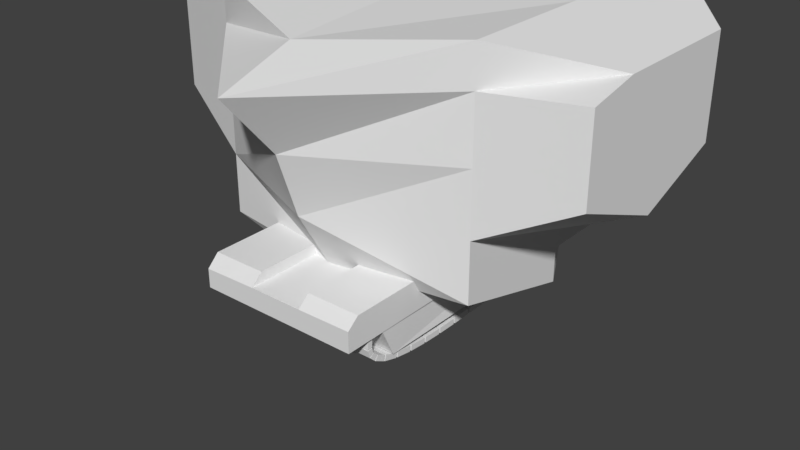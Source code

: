 # Source: raiden_leg.blend  (saved by Blender 2.79.0; exported with 4.5.12 LTS)
import bpy
from mathutils import Matrix  # noqa: F401  (used for matrix-valued properties, if any)

bpy.ops.wm.read_factory_settings(use_empty=True)
scene = bpy.context.scene
scene.name = 'Scene'

# ---- collections
col_collection_1 = bpy.data.collections.new('Collection 1'); scene.collection.children.link(col_collection_1)

# ---- materials (node trees are filled in below, after node groups)
mat_material = bpy.data.materials.new('Material')
mat_material.alpha_threshold = 0.0
mat_material.use_transparent_shadow = False
mat_material.roughness = 0.5
mat_material.line_color = (0.0, 0.0, 0.0, 1.0)
mat_material_001 = bpy.data.materials.new('Material.001')
mat_material_001.alpha_threshold = 0.0
mat_material_001.use_transparent_shadow = False
mat_material_001.roughness = 0.5
mat_material_001.line_color = (0.0, 0.0, 0.0, 1.0)
mat_material_002 = bpy.data.materials.new('Material.002')
mat_material_002.alpha_threshold = 0.0
mat_material_002.use_transparent_shadow = False
mat_material_002.diffuse_color = (0.07917, 0.3549, 0.8, 1.0)
mat_material_002.roughness = 0.5
mat_material_003 = bpy.data.materials.new('Material.003')
mat_material_003.alpha_threshold = 0.0
mat_material_003.use_transparent_shadow = False
mat_material_003.roughness = 0.5

# ---- node groups
ng_auto_smooth = bpy.data.node_groups.new('Auto Smooth', 'GeometryNodeTree')
_s = ng_auto_smooth.interface.new_socket(name='Geometry', in_out='OUTPUT', socket_type='NodeSocketGeometry')
_s = ng_auto_smooth.interface.new_socket(name='Geometry', in_out='INPUT', socket_type='NodeSocketGeometry')
_s = ng_auto_smooth.interface.new_socket(name='Angle', in_out='INPUT', socket_type='NodeSocketFloat')
_s.subtype = 'ANGLE'
_s.min_value = 0.0
_s.max_value = 3.142
ng_auto_smooth.is_modifier = True
_N = ng_auto_smooth.nodes; _L = ng_auto_smooth.links
n0 = _N.new('NodeGroupOutput'); n0.name = 'Group Output'; n0.location = (480, -100)
n1 = _N.new('NodeGroupInput'); n1.name = 'Group Input'; n1.location = (-420, -300)
n2 = _N.new('NodeGroupInput'); n2.name = 'Group Input.001'; n2.location = (-60, -100)
n3 = _N.new('GeometryNodeSetShadeSmooth'); n3.name = 'Set Shade Smooth'; n3.location = (120, -100)
n3.domain = 'EDGE'
n4 = _N.new('GeometryNodeSetShadeSmooth'); n4.name = 'Set Shade Smooth.001'; n4.location = (300, -100)
n5 = _N.new('GeometryNodeInputMeshEdgeAngle'); n5.name = 'Edge Angle'; n5.location = (-420, -220)
n6 = _N.new('GeometryNodeInputEdgeSmooth'); n6.name = 'Is Edge Smooth'; n6.location = (-60, -160)
n7 = _N.new('GeometryNodeInputShadeSmooth'); n7.name = 'Is Face Smooth'; n7.location = (-240, -340)
n8 = _N.new('FunctionNodeBooleanMath'); n8.name = 'Boolean Math'; n8.location = (-60, -220)
n9 = _N.new('FunctionNodeCompare'); n9.name = 'Compare'; n9.location = (-240, -180)
n9.operation = 'LESS_EQUAL'
_L.new(n5.outputs[0], n9.inputs[0])
_L.new(n4.outputs[0], n0.inputs[0])
_L.new(n1.outputs[1], n9.inputs[1])
_L.new(n9.outputs[0], n8.inputs[0])
_L.new(n7.outputs[0], n8.inputs[1])
_L.new(n2.outputs[0], n3.inputs[0])
_L.new(n6.outputs[0], n3.inputs[1])
_L.new(n3.outputs[0], n4.inputs[0])
_L.new(n8.outputs[0], n3.inputs[2])
n0.is_active_output = True

# ---- material node trees

# ---- world
world_world = bpy.data.worlds.new('World'); scene.world = world_world
world_world.color = (0.05088, 0.05088, 0.05088)
world_world.use_sun_shadow = False
world_world.sun_shadow_jitter_overblur = 0.0
world_world.cycles.sampling_method = 'MANUAL'

# ---- meshes
me_cube = bpy.data.meshes.new('Cube')
me_cube.from_pydata([(1.931, 3.992, -1.082), (1.931, -4.406, -1.082), (-1.918, -4.406, -1.082), (-1.918, 3.992, -1.082), (2.072, 4.731, 1.082), (2.072, -5.17, 1.082), (-2.059, -5.17, 1.082), (-2.059, 4.731, 1.082), (2.072, 4.731, 0.0), (2.072, -5.526, 0.0), (-2.059, -5.526, 0.0), (-2.059, 4.731, 0.0), (1.931, 2.465, -1.082), (1.931, -0.5926, -1.082), (-1.918, -0.5926, -1.082), (-1.918, 2.465, -1.082), (2.072, 2.769, 1.082), (2.072, -0.6505, 1.082), (-2.059, -0.6505, 1.082), (-2.059, 2.769, 1.082), (-2.059, -0.6505, 0.0), (-2.059, 2.769, 0.0), (2.072, 2.769, 0.0), (2.072, -0.6505, 0.0), (-0.9478, 3.992, -1.082), (-0.9478, -4.406, -1.082), (-0.9913, 4.731, 1.082), (-0.9913, -5.17, 1.082), (-0.9913, 4.731, 0.0), (-0.9913, -5.526, 0.0), (-0.9913, 2.769, 1.082), (-0.9913, -0.6505, 1.082), (-0.9478, 2.465, -1.082), (-0.9478, -0.5926, -1.082), (0.9752, 2.769, 1.082), (0.9752, -0.6505, 1.082), (0.9321, 3.992, -1.082), (0.9321, -4.406, -1.082), (0.9752, 4.731, 1.082), (0.9752, -5.17, 1.082), (0.9752, 4.731, 0.0), (0.9752, -5.526, 0.0), (0.9321, 2.465, -1.082), (0.9321, -0.5926, -1.082), (0.9752, -5.526, 0.713), (-0.9913, -5.526, 0.7105), (0.9752, -0.6568, 0.713), (-0.9913, -0.6568, 0.7105), (2.917, 4.731, 2.384e-07), (2.917, 4.731, 1.082), (2.917, -5.526, 2.384e-07), (2.917, -5.17, 1.082), (2.917, -0.6505, 1.082), (2.917, -0.6505, 2.384e-07), (2.917, 2.769, 1.082), (2.917, 2.769, 2.384e-07), (-2.939, -5.526, -4.768e-07), (-2.939, -5.17, 1.082), (-2.939, 4.731, -4.768e-07), (-2.939, 4.731, 1.082), (-2.939, 2.769, 1.082), (-2.939, 2.769, -4.768e-07), (-2.939, -0.6505, 1.082), (-2.939, -0.6505, -4.768e-07), (2.917, -5.526, 0.7396), (2.072, -5.526, 0.728), (-2.059, -5.526, 0.6874), (-2.939, -5.526, 0.6683)], [], [(33, 25, 2, 14), (31, 18, 6, 27), (9, 23, 53, 50), (29, 45, 66, 10), (11, 21, 61, 58), (28, 24, 3, 11), (26, 28, 11, 7), (15, 21, 11, 3), (25, 29, 10, 2), (13, 23, 9, 1), (0, 8, 22, 12), (12, 22, 23, 13), (2, 10, 20, 14), (14, 20, 21, 15), (10, 66, 67, 56), (20, 10, 56, 63), (17, 5, 51, 52), (22, 8, 48, 55), (26, 7, 19, 30), (30, 19, 18, 31), (24, 32, 15, 3), (32, 33, 14, 15), (42, 43, 33, 32), (36, 42, 32, 24), (34, 30, 31, 35), (38, 26, 30, 34), (37, 41, 29, 25), (38, 40, 28, 26), (40, 36, 24, 28), (41, 44, 45, 29), (43, 37, 25, 33), (13, 1, 37, 43), (17, 35, 39, 5), (9, 65, 44, 41), (8, 0, 36, 40), (4, 8, 40, 38), (1, 9, 41, 37), (4, 38, 34, 16), (16, 34, 35, 17), (0, 12, 42, 36), (12, 13, 43, 42), (45, 44, 46, 47), (35, 31, 47, 46), (27, 45, 47, 31), (35, 46, 44, 39), (53, 52, 51, 64, 50), (48, 49, 54, 55), (55, 54, 52, 53), (5, 65, 64, 51), (4, 16, 54, 49), (8, 4, 49, 48), (23, 22, 55, 53), (16, 17, 52, 54), (61, 60, 59, 58), (56, 67, 57, 62, 63), (63, 62, 60, 61), (6, 18, 62, 57), (19, 7, 59, 60), (21, 20, 63, 61), (7, 11, 58, 59), (18, 19, 60, 62), (44, 65, 5, 39), (64, 65, 9, 50), (66, 45, 27, 6), (67, 66, 6, 57)])
me_cube.materials.append(mat_material)
me_cube.use_remesh_preserve_volume = False
me_cube.use_remesh_preserve_attributes = False
me_cube.use_mirror_vertex_groups = False
me_cube.update()
me_cube_003 = bpy.data.meshes.new('Cube.003')
me_cube_003.from_pydata([(-0.5038, -3.844, -0.5164), (-0.5038, -4.259, 0.5048), (-0.5038, 3.355, -0.5164), (-0.323, 3.902, 0.5977), (1.0, -3.844, -0.5164), (1.0, -4.259, 0.5048), (1.0, 3.355, -0.5164), (1.181, 3.902, 0.5977)], [], [(0, 1, 3, 2), (2, 3, 7, 6), (6, 7, 5, 4), (4, 5, 1, 0), (2, 6, 4, 0), (7, 3, 1, 5)])
me_cube_003.use_remesh_preserve_volume = False
me_cube_003.use_remesh_preserve_attributes = False
me_cube_003.use_mirror_vertex_groups = False
me_cube_003.update()
me_cube_002 = bpy.data.meshes.new('Cube.002')
me_cube_002.from_pydata([(-1.0, -1.0, -1.0), (-1.0, -1.0, 1.0), (-1.0, 1.0, -1.0), (-1.0, 1.0, 1.0), (1.0, -1.0, -1.0), (1.0, -1.0, 1.0), (1.0, 1.0, -1.0), (1.0, 1.0, 1.0)], [], [(0, 1, 3, 2), (2, 3, 7, 6), (6, 7, 5, 4), (4, 5, 1, 0), (2, 6, 4, 0), (7, 3, 1, 5)])
me_cube_002.use_remesh_preserve_volume = False
me_cube_002.use_remesh_preserve_attributes = False
me_cube_002.use_mirror_vertex_groups = False
me_cube_002.update()
me_cube_001 = bpy.data.meshes.new('Cube.001')
me_cube_001.from_pydata([(1.077, 1.612, -0.5632), (1.077, -0.4715, -0.5632), (-1.077, -0.4715, -0.5632), (-1.077, 1.612, -0.5632), (1.638, 2.154, 0.5824), (1.638, -1.014, 0.5824), (-1.638, -1.014, 0.5824), (-1.638, 2.154, 0.5824), (1.638, 0.5702, -0.5632), (3.221e-07, 2.154, -0.5632), (1.638, 2.154, -0.1383), (2.917e-08, -1.014, -0.5632), (1.638, -1.014, -0.1383), (-1.638, 0.5702, -0.5632), (-1.638, -1.014, -0.1383), (-1.638, 2.154, -0.1383), (1.638, 0.5702, 0.5824), (4.197e-07, 2.154, 0.5824), (-8.496e-07, -1.687, 0.5824), (-1.638, 0.5702, 0.5824), (4.197e-07, 2.154, -0.1383), (-1.638, 0.5702, -0.1383), (-4.591e-07, -1.263, -0.1383), (1.638, 0.5702, -0.1383), (1.268e-07, 0.5702, -0.5632), (1.638, -1.014, 2.102), (4.197e-07, 2.74, 2.102), (-1.638, 2.74, 2.102), (-8.496e-07, -2.608, 2.102), (-1.638, -1.014, 2.102), (1.638, 2.74, 2.102), (-2.672, 0.5702, 0.5824), (-2.672, 1.737, 0.9919), (-2.672, -0.6743, 1.076), (-2.672, 1.737, 2.102), (-2.672, 0.5702, 2.102), (-2.672, -0.6743, 2.102), (2.672, 0.5702, 0.5824), (2.672, -0.6743, 1.076), (2.672, 1.737, 0.9919), (2.672, -0.6743, 2.102), (2.672, 0.5702, 2.102), (2.672, 1.737, 2.102), (-1.638, 0.5702, 2.58), (-2.672, 0.5702, 2.231), (1.638, 0.5702, 2.58), (1.638, -1.014, 2.58), (4.197e-07, 2.787, 2.58), (-1.638, 2.787, 2.58), (-8.496e-07, -1.687, 2.416), (-1.638, -1.014, 2.58), (1.638, 2.787, 2.58), (-2.149e-07, 0.5702, 2.58), (2.672, -0.02763, 2.231), (-2.672, 1.737, 2.231), (-2.672, -0.02762, 2.231), (2.672, 0.5702, 2.231), (2.672, 1.737, 2.231), (-1.638, 2.293, 1.342), (-8.496e-07, -1.949, 1.342), (1.638, -1.014, 1.342), (1.638, 2.293, 1.342), (4.197e-07, 2.293, 1.342), (-1.638, -1.014, 1.342), (-2.672, 1.737, 1.342), (-2.672, 0.5702, 1.342), (-2.672, -0.6743, 1.342), (2.672, -0.6743, 1.342), (2.672, 1.737, 1.342), (2.672, 0.5702, 1.342)], [], [(24, 11, 2, 13), (62, 58, 27, 26), (23, 16, 5, 12), (22, 18, 6, 14), (21, 19, 7, 15), (20, 9, 3, 15), (17, 20, 15, 7), (4, 10, 20, 17), (10, 0, 9, 20), (13, 21, 15, 3), (2, 14, 21, 13), (14, 6, 19, 21), (11, 22, 14, 2), (1, 12, 22, 11), (12, 5, 18, 22), (8, 23, 12, 1), (0, 10, 23, 8), (10, 4, 16, 23), (16, 4, 39, 37), (7, 19, 31, 32), (59, 60, 25, 28), (9, 24, 13, 3), (0, 8, 24, 9), (8, 1, 11, 24), (26, 27, 48, 47), (35, 36, 55, 44), (42, 30, 51, 57), (40, 41, 56, 53), (34, 35, 44, 54), (61, 62, 26, 30), (63, 59, 28, 29), (25, 40, 53, 46), (64, 65, 35, 34), (65, 66, 36, 35), (58, 7, 32, 64), (36, 29, 50, 55), (19, 6, 33, 31), (63, 29, 36, 66), (69, 68, 42, 41), (67, 69, 41, 40), (61, 30, 42, 68), (60, 5, 38, 67), (28, 25, 46, 49), (5, 16, 37, 38), (52, 43, 50, 49), (45, 52, 49, 46), (51, 47, 52, 45), (47, 48, 43, 52), (50, 43, 44, 55), (45, 46, 53, 56), (43, 48, 54, 44), (51, 45, 56, 57), (41, 42, 57, 56), (30, 26, 47, 51), (29, 28, 49, 50), (27, 34, 54, 48), (25, 60, 67, 40), (4, 61, 68, 39), (38, 37, 69, 67), (37, 39, 68, 69), (6, 63, 66, 33), (27, 58, 64, 34), (31, 33, 66, 65), (32, 31, 65, 64), (6, 18, 59, 63), (4, 17, 62, 61), (18, 5, 60, 59), (17, 7, 58, 62)])
me_cube_001.materials.append(mat_material_001)
me_cube_001.use_remesh_preserve_volume = False
me_cube_001.use_remesh_preserve_attributes = False
me_cube_001.use_mirror_vertex_groups = False
me_cube_001.update()
me_cube_006 = bpy.data.meshes.new('Cube.006')
me_cube_006.from_pydata([(-1.0, -1.383, -1.0), (-2.445, -1.836, 2.615), (-1.0, 0.6167, -1.0), (-2.445, 1.069, 2.615), (1.0, -1.383, -1.0), (2.46, -1.836, 2.615), (1.0, 0.6167, -1.0), (2.46, 1.069, 2.615), (-1.0, -0.3833, -1.0), (-2.445, -1.836, 0.3211), (-2.445, -0.3833, 2.615), (-2.445, 1.069, 0.3211), (0.0, 0.6167, -1.0), (2.623e-09, 1.069, 2.336), (2.46, 1.069, 0.3211), (1.0, -0.3833, -1.0), (2.46, -0.3833, 2.615), (2.46, -1.836, 0.3211), (0.0, -1.383, -1.0), (-8.66e-08, -2.071, 2.336), (2.623e-09, -0.3833, 2.336), (0.0, -0.3833, -1.0), (2.623e-09, -1.48, 0.3211), (2.46, -0.3833, 0.3211), (2.623e-09, 1.069, 0.3211), (-2.445, -0.3833, 0.3211), (-1.0, -0.8833, -1.0), (-2.445, -1.836, 1.328), (-2.445, 0.343, 2.615), (-1.574, 1.069, -0.5), (-0.5, 0.6167, -1.0), (1.576, 1.069, 2.615), (1.574, 1.069, -0.5), (1.0, 0.1167, -1.0), (2.46, -1.11, 2.615), (1.574, -1.595, -0.5), (0.5, -1.383, -1.0), (-1.576, -1.836, 2.615), (-1.0, 0.1167, -1.0), (-1.574, -1.595, -0.5), (-2.445, -1.11, 2.615), (-2.445, 1.356, 1.328), (0.5, 0.6167, -1.0), (-1.576, 1.069, 2.615), (2.46, 1.425, 1.328), (1.0, -0.8833, -1.0), (2.46, 0.343, 2.615), (2.46, -1.836, 1.328), (-0.5, -1.383, -1.0), (1.576, -1.836, 2.615), (2.623e-09, -1.11, 2.336), (2.623e-09, 0.343, 2.336), (1.576, -0.3833, 2.615), (-1.576, -0.3833, 2.615), (0.0, -0.8833, -1.0), (0.0, 0.1167, -1.0), (-0.5, -0.3833, -1.0), (0.5, -0.3833, -1.0), (-1.576, -1.836, 0.3211), (1.576, -1.836, 0.3211), (0.0, -1.595, -0.5), (-8.66e-08, -2.071, 1.328), (2.46, -1.11, 0.3211), (2.46, 0.343, 0.3211), (1.574, -0.3833, -0.5), (1.576, 1.069, 0.3211), (-1.576, 1.069, 0.3211), (0.0, 1.069, -0.5), (-2.445, 0.343, 0.3211), (-2.445, -1.11, 0.3211), (-1.574, -0.3833, -0.5), (3.066, 0.343, 2.615), (3.066, -1.39, 2.615), (-1.574, -1.11, -0.5), (-1.574, 0.343, -0.5), (-0.787, 1.069, -0.5), (0.787, 1.069, -0.5), (1.574, 0.343, -0.5), (1.574, -1.11, -0.5), (1.576, -1.836, 1.328), (0.787, -1.595, -0.5), (-0.787, -1.595, -0.5), (0.5, 0.1167, -1.0), (-0.5, 0.1167, -1.0), (-0.5, -0.8833, -1.0), (-1.576, 0.343, 2.615), (1.576, 0.343, 2.615), (1.576, -1.11, 2.615), (-1.576, -1.11, 2.615), (0.5, -0.8833, -1.0), (-1.576, -1.836, 1.328), (3.066, -1.11, 2.615), (2.364, 1.069, 2.615), (-2.445, 1.284, 0.8247), (-0.7879, 1.069, 2.336), (2.46, 1.354, 0.8247), (2.364, 1.148, 0.3211), (-0.7879, 1.069, 0.3211), (0.7879, 1.069, 2.336), (-2.445, 1.248, 1.832), (-2.364, 1.162, 2.615), (2.46, 1.37, 1.832), (0.7879, 1.069, 0.3211), (-2.364, 1.069, 0.3211), (-2.364, 1.463, 1.328), (2.364, 1.452, 1.328), (2.364, 1.389, 0.8247), (-2.364, 1.353, 1.832), (-2.364, 1.341, 0.8247), (2.364, 1.408, 1.832), (-0.7879, 1.84, 2.336), (2.623e-09, 1.976, 2.336), (-0.7879, 1.84, 0.3211), (2.623e-09, 1.976, 0.3211), (2.623e-09, 2.293, 0.8247), (0.7879, 1.84, 2.336), (1.576, 1.783, 2.336), (-2.364, 1.242, 2.336), (-1.576, 1.783, 2.336), (0.7879, 1.84, 0.3211), (1.576, 1.783, 0.3211), (-2.364, 1.242, 0.3211), (-1.576, 1.783, 0.3211), (2.623e-09, 2.293, 1.832), (2.623e-09, 2.293, 1.328), (-0.7879, 2.293, 1.328), (-2.364, 1.53, 1.328), (-1.576, 1.763, 1.328), (-1.576, 1.84, 0.8247), (-1.576, 1.84, 1.832), (0.7879, 2.293, 1.328), (1.576, 1.955, 1.328), (1.576, 1.84, 0.8247), (1.576, 1.84, 1.832), (2.364, 1.242, 2.336), (2.364, 1.242, 0.3211), (2.364, 1.53, 1.328), (0.7879, 2.229, 1.832), (0.7879, 2.229, 0.8247), (2.364, 1.473, 0.8247), (-2.364, 1.473, 1.832), (-2.364, 1.473, 0.8247), (-0.7879, 2.229, 0.8247), (-0.7879, 2.229, 1.832), (2.364, 1.473, 1.832), (-0.25, -1.383, -1.0), (-0.7879, -0.3833, 2.336), (-0.25, 0.6167, -1.0), (-0.7879, -2.071, 2.336), (-0.25, -0.3833, -1.0), (-0.7879, -1.48, 0.3211), (-0.3935, 1.069, -0.5), (-0.3935, -1.595, -0.5), (-0.25, 0.1167, -1.0), (-0.25, -0.8833, -1.0), (-0.7879, 0.343, 2.336), (-0.7879, -1.11, 2.336), (-0.7879, -2.071, 1.328), (0.25, 0.6167, -1.0), (0.7879, -2.071, 2.336), (0.25, -0.3833, -1.0), (0.7879, -1.48, 0.3211), (0.25, -1.383, -1.0), (0.7879, -0.3833, 2.336), (0.3935, 1.069, -0.5), (0.7879, -2.071, 1.328), (0.3935, -1.595, -0.5), (0.25, 0.1167, -1.0), (0.7879, 0.343, 2.336), (0.7879, -1.11, 2.336), (0.25, -0.8833, -1.0), (2.46, -1.836, 0.4485), (2.623e-09, -1.48, 0.4485), (2.46, -0.3833, 0.4485), (-2.445, -0.3833, 0.4485), (-2.445, -1.836, 0.4485), (-2.445, -1.11, 0.4485), (2.46, 0.343, 0.4485), (1.576, -1.836, 0.4485), (-1.576, -1.836, 0.4485), (2.46, -1.11, 0.4485), (-2.445, 0.343, 0.4485), (-0.7879, -1.48, 0.4485), (0.7879, -1.48, 0.4485), (-2.445, 1.069, 0.4609), (-2.364, 1.233, 0.5024), (2.46, 1.179, 0.4505), (-2.01, -1.715, -0.08945), (2.46, -1.473, 0.3211), (2.46, -0.02016, 0.3211), (-2.445, 0.7061, 0.3211), (-2.445, -0.7464, 0.3211), (-2.01, 1.069, -0.08945), (2.017, 1.069, -0.08945), (2.017, -1.715, -0.08945), (2.46, -0.7464, 0.3211), (2.46, 0.7061, 0.3211), (2.017, -0.3833, -0.08945), (-2.445, -0.02016, 0.3211), (-2.445, -1.473, 0.3211), (-2.01, -0.3833, -0.08945), (-1.574, -0.7464, -0.5), (-1.574, -1.352, -0.5), (-2.01, -1.11, -0.08945), (-1.574, 0.7061, -0.5), (-1.574, -0.02016, -0.5), (-2.01, 0.343, -0.08945), (1.574, -0.02016, -0.5), (1.574, 0.7061, -0.5), (2.017, 0.343, -0.08945), (1.574, -1.352, -0.5), (1.574, -0.7464, -0.5), (2.017, -1.11, -0.08945), (2.017, -0.7464, -0.08945), (2.017, 0.7061, -0.08945), (-2.01, -0.02016, -0.08945), (-2.01, -1.412, -0.08945), (-2.01, -0.7464, -0.08945), (-2.01, 0.7061, -0.08945), (2.017, -0.02016, -0.08945), (2.017, -1.412, -0.08945), (-2.781, -1.715, -0.08945), (-2.818, -1.836, 0.3211), (2.816, -1.473, 0.3211), (2.816, -1.836, 0.3211), (2.816, -0.02016, 0.3211), (2.816, -0.3833, 0.3211), (2.774, -1.715, -0.08945), (2.647, -1.595, -0.5), (2.816, -0.7464, 0.3211), (2.816, -1.11, 0.3211), (2.816, 0.7061, 0.3211), (2.816, 0.343, 0.3211), (2.774, -0.3833, -0.08945), (2.647, -0.3833, -0.5), (-2.781, -0.3833, -0.08945), (-2.652, -0.3833, -0.5), (-2.781, -1.11, -0.08945), (-2.652, -1.11, -0.5), (-2.781, 0.343, -0.08945), (-2.652, 0.343, -0.5), (2.647, -0.02016, -0.5), (2.647, 0.7061, -0.5), (2.647, 0.343, -0.5), (2.774, 0.343, -0.08945), (2.647, -1.352, -0.5), (2.647, -0.7464, -0.5), (2.647, -1.11, -0.5), (2.774, -1.11, -0.08945), (-2.652, -1.595, -0.5), (-2.818, 0.343, 0.3211), (-2.818, 0.7061, 0.3211), (-2.818, -1.11, 0.3211), (-2.818, -0.7464, 0.3211), (-2.818, -0.3833, 0.3211), (-2.818, -0.02016, 0.3211), (-2.818, -1.473, 0.3211), (-2.652, -0.7464, -0.5), (-2.652, -1.352, -0.5), (-2.652, 0.7061, -0.5), (-2.652, -0.02016, -0.5), (2.774, -0.7464, -0.08945), (2.774, 0.7061, -0.08945), (-2.781, -0.02016, -0.08945), (-2.781, -1.412, -0.08945), (-2.781, -0.7464, -0.08945), (-2.781, 0.7061, -0.08945), (2.774, -0.02016, -0.08945), (2.774, -1.412, -0.08945), (-3.209, -1.836, 1.328), (-3.209, -1.39, 2.615), (-3.209, 0.343, 2.615), (-3.209, 0.6627, 2.615), (-3.209, -1.11, 2.615), (-3.209, -0.3833, 2.615), (-3.209, -1.423, 0.4485), (-3.209, 1.069, 1.832), (-3.209, 1.069, 1.328), (-3.209, -0.3833, 1.328), (-3.209, -1.11, 1.328), (-3.209, 0.343, 1.328), (-3.209, 1.069, 0.8247), (-3.209, -0.3833, 0.4485), (-3.209, -1.11, 0.4485), (-3.209, 0.343, 0.4485), (-3.209, 0.6599, 0.4609), (3.066, -0.3833, 2.615), (3.066, 1.069, 1.832), (3.066, 1.069, 1.328), (3.066, 0.6627, 2.615), (3.066, -1.836, 1.328), (3.066, -0.3833, 1.328), (3.066, 0.343, 1.328), (3.066, -1.11, 1.328), (3.066, 1.069, 0.8247), (3.066, -1.423, 0.4485), (3.066, -0.3833, 0.4485), (3.066, 0.343, 0.4485), (3.066, -1.11, 0.4485), (3.066, 0.6599, 0.4505)], [], [(99, 41, 277, 276), (109, 92, 7, 101), (173, 177, 297, 296), (90, 37, 1, 27), (89, 45, 4, 36), (88, 40, 1, 37), (169, 50, 19, 159), (168, 51, 20, 163), (85, 28, 10, 53), (154, 54, 18, 145), (153, 55, 21, 149), (82, 33, 15, 57), (81, 58, 9, 187, 39), (166, 161, 22, 60), (165, 159, 19, 61), (205, 70, 236, 260), (188, 17, 224, 223), (186, 95, 294, 299), (76, 65, 96, 14, 193, 32), (75, 66, 97, 24, 67, 151), (218, 190, 11, 192), (217, 191, 25, 200), (28, 3, 272, 271), (1, 40, 273, 270), (184, 181, 284, 285), (27, 1, 270, 269), (26, 73, 201, 70, 8), (0, 39, 202, 73, 26), (216, 199, 69, 203), (38, 74, 204, 29, 2), (8, 70, 205, 74, 38), (215, 198, 68, 206), (147, 151, 67, 12), (2, 29, 75, 30), (29, 192, 11, 103, 66, 75), (42, 76, 32, 6), (158, 164, 76, 42), (67, 24, 102, 65, 76, 164), (5, 47, 290, 72), (14, 186, 177, 63, 196), (95, 44, 288, 294), (33, 77, 207, 64, 15), (6, 32, 208, 77, 33), (69, 191, 253, 252), (45, 78, 210, 35, 4), (15, 64, 211, 78, 45), (217, 201, 257, 265), (183, 165, 61, 172), (171, 47, 79, 178), (47, 5, 49, 79), (162, 166, 60, 18), (4, 35, 80, 36), (35, 194, 17, 59, 80), (48, 81, 39, 0), (145, 152, 81, 48), (152, 150, 58, 81), (167, 82, 57, 160), (158, 42, 82, 167), (42, 6, 33, 82), (38, 83, 56, 8), (2, 30, 83, 38), (147, 12, 55, 153), (26, 84, 48, 0), (8, 56, 84, 26), (149, 21, 54, 154), (155, 85, 53, 146), (13, 94, 43, 85, 155, 51), (43, 100, 3, 28, 85), (46, 86, 52, 16), (7, 92, 31, 86, 46), (31, 98, 13, 51, 168, 86), (34, 87, 49, 5), (16, 52, 87, 34), (163, 20, 50, 169), (156, 88, 37, 148), (146, 53, 88, 156), (53, 10, 40, 88), (170, 89, 36, 162), (160, 57, 89, 170), (57, 15, 45, 89), (179, 90, 27, 175), (182, 157, 90, 179), (157, 148, 37, 90), (34, 5, 72, 91), (7, 46, 71, 289), (101, 7, 289, 287), (106, 105, 44, 95), (94, 13, 111, 110), (106, 96, 135, 139), (68, 181, 184, 11, 190), (40, 10, 274, 273), (41, 93, 281, 277), (43, 94, 110, 118), (98, 31, 116, 115), (92, 109, 144, 134), (66, 103, 121, 122), (109, 105, 136, 144), (31, 92, 134, 116), (96, 106, 95, 186, 14), (107, 100, 117, 140), (13, 98, 115, 111), (65, 102, 119, 120), (41, 99, 107, 104), (99, 3, 100, 107), (104, 107, 140, 126), (11, 184, 185, 103), (93, 41, 104, 108), (100, 43, 118, 117), (97, 66, 122, 112), (24, 97, 112, 113), (96, 65, 120, 135), (108, 104, 126, 141), (102, 24, 113, 119), (105, 109, 101, 44), (105, 106, 139, 136), (103, 185, 108, 141, 121), (143, 110, 111, 123), (142, 125, 124, 114), (141, 126, 127, 128), (140, 117, 118, 129), (138, 130, 131, 132), (137, 115, 116, 133), (130, 137, 133, 131), (124, 123, 137, 130), (123, 111, 115, 137), (119, 138, 132, 120), (113, 114, 138, 119), (114, 124, 130, 138), (120, 132, 139, 135), (132, 131, 136, 139), (126, 140, 129, 127), (121, 141, 128, 122), (112, 142, 114, 113), (122, 128, 142, 112), (128, 127, 125, 142), (125, 143, 123, 124), (127, 129, 143, 125), (129, 118, 110, 143), (131, 133, 144, 136), (133, 116, 134, 144), (61, 19, 148, 157), (172, 61, 157, 182), (20, 146, 156, 50), (50, 156, 148, 19), (51, 155, 146, 20), (56, 149, 154, 84), (30, 147, 153, 83), (60, 22, 150, 152), (18, 60, 152, 145), (30, 75, 151, 147), (83, 153, 149, 56), (84, 154, 145, 48), (21, 160, 170, 54), (54, 170, 162, 18), (52, 163, 169, 87), (12, 158, 167, 55), (55, 167, 160, 21), (36, 80, 166, 162), (178, 79, 165, 183), (12, 67, 164, 158), (79, 49, 159, 165), (80, 59, 161, 166), (86, 168, 163, 52), (87, 169, 159, 49), (59, 178, 183, 161), (22, 172, 182, 150), (25, 174, 181, 68, 198), (23, 173, 180, 62, 195), (62, 180, 171, 17, 188), (150, 182, 179, 58), (58, 179, 175, 9), (17, 171, 178, 59), (161, 183, 172, 22), (63, 177, 173, 23, 189), (9, 175, 176, 69, 199), (69, 176, 174, 25, 191), (204, 74, 240, 259), (185, 184, 93, 108), (93, 184, 285, 281), (44, 101, 287, 288), (64, 197, 213, 211), (197, 23, 195, 213), (220, 188, 223, 268), (32, 193, 214, 208), (193, 14, 196, 214), (205, 215, 206, 74), (68, 190, 251, 250), (203, 69, 252, 237), (202, 216, 203, 73), (210, 220, 268, 245), (213, 195, 229, 261), (201, 217, 200, 70), (73, 203, 237, 238), (202, 39, 249, 258), (204, 218, 192, 29), (211, 213, 261, 246), (199, 216, 264, 256), (201, 73, 238, 257), (77, 209, 219, 207), (209, 63, 189, 219), (39, 187, 221, 249), (78, 212, 220, 210), (212, 62, 188, 220), (268, 223, 224, 227), (267, 225, 226, 233), (262, 231, 232, 244), (261, 229, 230, 248), (246, 261, 248, 247), (242, 262, 244, 243), (236, 235, 263, 260), (235, 254, 255, 263), (249, 221, 264, 258), (221, 222, 256, 264), (238, 237, 265, 257), (237, 252, 253, 265), (240, 239, 266, 259), (239, 250, 251, 266), (241, 267, 233, 234), (245, 268, 227, 228), (191, 217, 265, 253), (189, 23, 226, 225), (208, 214, 262, 242), (206, 68, 250, 239), (64, 207, 241, 234), (74, 206, 239, 240), (214, 196, 231, 262), (70, 200, 235, 236), (77, 208, 242, 243), (17, 194, 227, 224), (218, 204, 259, 266), (187, 9, 222, 221), (63, 209, 244, 232), (209, 77, 243, 244), (190, 218, 266, 251), (215, 205, 260, 263), (35, 210, 245, 228), (23, 197, 233, 226), (198, 215, 263, 255), (78, 211, 246, 247), (194, 35, 228, 227), (195, 62, 230, 229), (25, 198, 255, 254), (62, 212, 248, 230), (207, 219, 267, 241), (196, 63, 232, 231), (9, 199, 256, 222), (212, 78, 247, 248), (219, 189, 225, 267), (197, 64, 234, 233), (200, 25, 254, 235), (216, 202, 258, 264), (280, 271, 272, 276, 277), (279, 273, 274, 278), (283, 279, 278, 282), (275, 269, 279, 283), (269, 270, 273, 279), (282, 278, 280, 284), (278, 274, 271, 280), (285, 284, 280, 277, 281), (181, 174, 282, 284), (175, 27, 269, 275), (176, 175, 275, 283), (10, 28, 271, 274), (174, 176, 283, 282), (3, 99, 276, 272), (293, 91, 72, 290), (292, 71, 286, 291), (297, 292, 291, 296), (288, 287, 289, 71, 292), (298, 293, 290, 295), (296, 291, 293, 298), (291, 286, 91, 293), (297, 299, 294, 288, 292), (47, 171, 295, 290), (16, 34, 91, 286), (177, 186, 299, 297), (180, 173, 296, 298), (171, 180, 298, 295), (46, 16, 286, 71)])
me_cube_006.polygons.foreach_set('use_smooth', [True] * 279)
me_cube_006.polygons.foreach_set('material_index', [0, 0, 0, 0, 0, 0, 0, 0, 0, 0, 0, 0, 0, 0, 0, 1, 0, 0, 0, 0, 0, 0, 0, 0, 0, 0, 0, 0, 0, 0, 0, 0, 0, 0, 0, 0, 0, 0, 0, 0, 0, 0, 0, 0, 0, 0, 1, 0, 0, 0, 0, 0, 0, 0, 0, 0, 0, 0, 0, 0, 0, 0, 0, 0, 0, 0, 0, 0, 0, 0, 0, 0, 0, 0, 0, 0, 0, 0, 0, 0, 0, 0, 0, 0, 0, 0, 0, 1, 0, 0, 0, 0, 1, 1, 0, 0, 0, 1, 0, 0, 1, 0, 0, 0, 0, 0, 0, 1, 0, 0, 0, 0, 0, 0, 0, 0, 1, 1, 1, 1, 1, 1, 1, 1, 1, 1, 1, 1, 1, 1, 1, 1, 1, 1, 1, 1, 1, 1, 1, 1, 0, 0, 0, 0, 0, 0, 0, 0, 0, 0, 0, 0, 0, 0, 0, 0, 0, 0, 0, 0, 0, 0, 0, 0, 0, 0, 0, 0, 0, 0, 0, 0, 0, 0, 0, 0, 1, 0, 0, 0, 0, 0, 1, 0, 0, 0, 0, 1, 0, 1, 1, 0, 1, 1, 0, 1, 1, 1, 0, 0, 1, 0, 0, 1, 1, 1, 1, 1, 1, 1, 1, 1, 1, 1, 1, 1, 1, 1, 1, 1, 0, 1, 1, 0, 1, 1, 1, 0, 1, 1, 1, 1, 1, 1, 1, 0, 1, 1, 0, 1, 0, 0, 1, 1, 0, 0, 1, 1, 1, 1, 1, 0, 0, 0, 0, 0, 0, 0, 0, 0, 0, 0, 0, 0, 0, 0, 0, 0, 0, 0, 0, 0, 0, 0, 0, 0, 0, 0, 0])
_uv = me_cube_006.uv_layers.new(name='UVMap')
_uv.uv.foreach_set('vector', [0.7963, 0.6491, 0.7963, 0.691, 0.8598, 0.691, 0.8598, 0.6491, 0.9881, 0.06597, 0.9881, 0.0008214, 0.9801, 0.0008214, 0.9801, 0.06597, 0.5483, 0.7826, 0.5483, 0.843, 0.5987, 0.843, 0.5987, 0.7826, 0.6588, 0.691, 0.6588, 0.5839, 0.7311, 0.5839, 0.7311, 0.691, 0.1633, 0.419, 0.1633, 0.4606, 0.2049, 0.4606, 0.2049, 0.419, 0.7127, 0.3823, 0.7127, 0.3099, 0.7732, 0.3099, 0.7732, 0.3823, 0.1478, 0.7583, 0.2133, 0.7583, 0.2133, 0.7891, 0.1478, 0.7891, 0.5238, 0.0008214, 0.5894, 0.0008214, 0.5894, 0.06126, 0.5238, 0.06126, 0.06126, 0.5981, 0.06126, 0.5258, 0.1217, 0.5258, 0.1217, 0.5981, 0.1633, 0.3566, 0.1633, 0.3774, 0.2049, 0.3774, 0.2049, 0.3566, 0.08009, 0.3566, 0.08009, 0.3774, 0.1217, 0.3774, 0.1217, 0.3566, 0.08009, 0.419, 0.08009, 0.4606, 0.1217, 0.4606, 0.1217, 0.419, 0.1091, 0.2017, 0.2035, 0.1928, 0.2582, 0.2401, 0.2085, 0.2423, 0.1587, 0.2445, 0.03472, 0.1375, 0.05451, 0.06429, 0.1042, 0.1071, 0.05951, 0.1589, 0.0008214, 0.7068, 0.0008214, 0.623, 0.0664, 0.623, 0.0664, 0.7068, 0.2391, 0.9255, 0.2391, 0.9557, 0.3288, 0.9557, 0.3288, 0.9255, 0.4004, 0.9534, 0.4004, 0.9836, 0.3707, 0.9836, 0.3707, 0.9534, 0.5086, 0.2115, 0.5086, 0.1803, 0.4582, 0.1803, 0.4582, 0.2115, 0.4703, 0.443, 0.402, 0.5087, 0.402, 0.5743, 0.402, 0.5823, 0.4362, 0.5454, 0.4703, 0.5085, 0.4703, 0.312, 0.402, 0.2464, 0.402, 0.312, 0.402, 0.3775, 0.4703, 0.3775, 0.4703, 0.3448, 0.4382, 0.9836, 0.4745, 0.9836, 0.4745, 0.9534, 0.4382, 0.9534, 0.184, 0.9876, 0.2202, 0.9876, 0.2202, 0.9573, 0.184, 0.9573, 0.06126, 0.5258, 0.0008214, 0.5258, 0.03465, 0.4623, 0.06126, 0.4623, 0.7732, 0.3099, 0.7127, 0.3099, 0.7127, 0.2464, 0.7361, 0.2464, 0.0008214, 0.9223, 0.0008214, 0.9828, 0.06437, 0.9828, 0.06437, 0.9564, 0.7311, 0.691, 0.7311, 0.5839, 0.7947, 0.5839, 0.7947, 0.691, 0.1633, 0.2942, 0.1821, 0.2464, 0.1519, 0.2464, 0.1217, 0.2464, 0.1217, 0.2942, 0.9671, 0.9362, 0.9671, 0.8853, 0.9481, 0.8923, 0.9292, 0.8993, 0.928, 0.9506, 0.3322, 0.9825, 0.3685, 0.9876, 0.3685, 0.9573, 0.3322, 0.9573, 0.08009, 0.2942, 0.06126, 0.2464, 0.03104, 0.2464, 0.0008214, 0.2464, 0.03848, 0.2942, 0.1217, 0.2942, 0.1217, 0.2464, 0.09148, 0.2464, 0.06126, 0.2464, 0.08009, 0.2942, 0.2581, 0.9876, 0.2944, 0.9876, 0.2944, 0.9573, 0.2581, 0.9573, 0.5119, 0.3567, 0.4703, 0.3448, 0.4703, 0.3775, 0.5119, 0.3775, 0.5119, 0.2943, 0.4703, 0.2465, 0.4703, 0.312, 0.5119, 0.3359, 0.3957, 0.7396, 0.3957, 0.6898, 0.3957, 0.64, 0.3911, 0.6449, 0.3461, 0.6926, 0.3508, 0.7873, 0.5119, 0.4191, 0.4703, 0.443, 0.4703, 0.5085, 0.5119, 0.4608, 0.5119, 0.3983, 0.4703, 0.4103, 0.4703, 0.443, 0.5119, 0.4191, 0.4703, 0.3775, 0.402, 0.3775, 0.402, 0.4431, 0.402, 0.5087, 0.4703, 0.443, 0.4703, 0.4103, 0.2066, 0.58, 0.3136, 0.58, 0.3136, 0.6304, 0.2066, 0.6304, 0.3885, 0.45, 0.3993, 0.4408, 0.3993, 0.5104, 0.3887, 0.5104, 0.3886, 0.4802, 0.5086, 0.1803, 0.5086, 0.1384, 0.4582, 0.1384, 0.4582, 0.1803, 0.5136, 0.3888, 0.5614, 0.4076, 0.5614, 0.3774, 0.5614, 0.3472, 0.5136, 0.3472, 0.5136, 0.4304, 0.5614, 0.4681, 0.5614, 0.4379, 0.5614, 0.4076, 0.5136, 0.3888, 0.7748, 0.4678, 0.7748, 0.4376, 0.8058, 0.4376, 0.8058, 0.4678, 0.5136, 0.3056, 0.5614, 0.2868, 0.5614, 0.2666, 0.5614, 0.2464, 0.5136, 0.264, 0.5136, 0.3472, 0.5614, 0.3472, 0.5614, 0.317, 0.5614, 0.2868, 0.5136, 0.3056, 0.03499, 0.8845, 0.06916, 0.9207, 0.06916, 0.831, 0.03499, 0.8202, 0.06143, 0.05627, 0.1093, 0.0008214, 0.1589, 0.04366, 0.1111, 0.0991, 0.3271, 0.276, 0.4004, 0.276, 0.4004, 0.3496, 0.3271, 0.3496, 0.3136, 0.58, 0.2066, 0.58, 0.2066, 0.5064, 0.3136, 0.5064, 0.01657, 0.1768, 0.03472, 0.1375, 0.05951, 0.1589, 0.03233, 0.1904, 0.2066, 0.3975, 0.2482, 0.3498, 0.2482, 0.4153, 0.2066, 0.4391, 0.2482, 0.3498, 0.2824, 0.3129, 0.3165, 0.276, 0.3165, 0.3496, 0.2482, 0.4153, 0.06383, 0.2176, 0.1091, 0.2017, 0.1587, 0.2445, 0.09534, 0.2447, 0.04808, 0.204, 0.08431, 0.1803, 0.1091, 0.2017, 0.06383, 0.2176, 0.08431, 0.1803, 0.1538, 0.15, 0.2035, 0.1928, 0.1091, 0.2017, 0.08009, 0.3982, 0.08009, 0.419, 0.1217, 0.419, 0.1217, 0.3982, 0.03848, 0.3982, 0.03848, 0.419, 0.08009, 0.419, 0.08009, 0.3982, 0.03848, 0.419, 0.03848, 0.4606, 0.08009, 0.4606, 0.08009, 0.419, 0.08009, 0.2942, 0.08009, 0.3358, 0.1217, 0.3358, 0.1217, 0.2942, 0.03848, 0.2942, 0.03848, 0.3358, 0.08009, 0.3358, 0.08009, 0.2942, 0.03848, 0.3566, 0.03848, 0.3774, 0.08009, 0.3774, 0.08009, 0.3566, 0.1633, 0.2942, 0.1633, 0.3358, 0.2049, 0.3358, 0.2049, 0.2942, 0.1217, 0.2942, 0.1217, 0.3358, 0.1633, 0.3358, 0.1633, 0.2942, 0.1217, 0.3566, 0.1217, 0.3774, 0.1633, 0.3774, 0.1633, 0.3566, 0.655, 0.0008214, 0.7205, 0.0008214, 0.7205, 0.06126, 0.655, 0.06126, 0.391, 0.07631, 0.4566, 0.07631, 0.5222, 0.07631, 0.5222, 0.1368, 0.4566, 0.1368, 0.391, 0.1368, 0.2721, 0.6962, 0.3377, 0.6884, 0.3445, 0.6962, 0.3445, 0.7566, 0.2721, 0.7566, 0.5742, 0.1233, 0.6478, 0.1233, 0.6478, 0.1838, 0.5742, 0.1838, 0.4524, 0.6433, 0.4604, 0.6433, 0.526, 0.6433, 0.526, 0.7038, 0.4524, 0.7038, 0.526, 0.6433, 0.5916, 0.6433, 0.6571, 0.6433, 0.6571, 0.7038, 0.5916, 0.7038, 0.526, 0.7038, 0.7748, 0.3856, 0.7748, 0.312, 0.8353, 0.312, 0.8353, 0.3856, 0.5742, 0.1838, 0.6478, 0.1838, 0.6478, 0.2442, 0.5742, 0.2442, 0.5238, 0.06126, 0.5894, 0.06126, 0.5894, 0.1217, 0.5238, 0.1217, 0.2789, 0.7583, 0.3445, 0.7583, 0.3445, 0.8187, 0.2789, 0.7891, 0.655, 0.06126, 0.7205, 0.06126, 0.7205, 0.1217, 0.655, 0.1217, 0.1217, 0.5981, 0.1217, 0.5258, 0.1821, 0.5258, 0.1821, 0.5981, 0.1633, 0.3982, 0.1633, 0.419, 0.2049, 0.419, 0.2049, 0.3982, 0.1217, 0.3982, 0.1217, 0.419, 0.1633, 0.419, 0.1633, 0.3982, 0.1217, 0.419, 0.1217, 0.4606, 0.1633, 0.4606, 0.1633, 0.419, 0.7222, 0.07405, 0.7222, 0.0008214, 0.7945, 0.0008214, 0.7945, 0.07405, 0.1607, 0.1419, 0.2086, 0.0865, 0.2582, 0.1293, 0.2104, 0.1848, 0.132, 0.7068, 0.132, 0.623, 0.1975, 0.5998, 0.1975, 0.7068, 0.7748, 0.3856, 0.8353, 0.3856, 0.7982, 0.436, 0.7748, 0.436, 0.4524, 0.6433, 0.4524, 0.7038, 0.402, 0.7038, 0.402, 0.6772, 0.9801, 0.06597, 0.9801, 0.0008214, 0.9297, 0.0008214, 0.9297, 0.06597, 0.5166, 0.1803, 0.5166, 0.1384, 0.5086, 0.1384, 0.5086, 0.1803, 0.4566, 0.07631, 0.391, 0.07631, 0.391, 0.0008214, 0.4566, 0.01214, 0.3956, 0.5151, 0.3956, 0.5616, 0.3885, 0.5582, 0.3893, 0.5121, 0.574, 0.5668, 0.574, 0.5562, 0.5136, 0.5552, 0.5136, 0.5668, 0.5438, 0.5668, 0.7127, 0.3099, 0.6523, 0.3099, 0.6523, 0.2464, 0.7127, 0.2464, 0.7963, 0.691, 0.7963, 0.7329, 0.8598, 0.7329, 0.8598, 0.691, 0.2721, 0.6962, 0.2066, 0.6962, 0.2066, 0.632, 0.2721, 0.6368, 0.3254, 0.07631, 0.2599, 0.07631, 0.2599, 0.01692, 0.3254, 0.01214, 0.3957, 0.7889, 0.3795, 0.858, 0.3742, 0.8589, 0.3857, 0.8143, 0.9041, 0.4354, 0.9697, 0.4354, 0.9697, 0.421, 0.9041, 0.376, 0.3795, 0.858, 0.3832, 0.8999, 0.3768, 0.9011, 0.3742, 0.8589, 0.526, 0.6433, 0.4604, 0.6433, 0.4604, 0.629, 0.526, 0.5839, 0.5166, 0.2222, 0.5166, 0.1803, 0.5086, 0.1803, 0.5086, 0.2115, 0.5086, 0.2222, 0.1935, 0.531, 0.1948, 0.4639, 0.1934, 0.4881, 0.1838, 0.5331, 0.391, 0.07631, 0.3254, 0.07631, 0.3254, 0.01214, 0.391, 0.0008214, 0.4676, 0.8467, 0.5331, 0.8467, 0.5331, 0.7826, 0.4676, 0.7873, 0.2024, 0.5719, 0.202, 0.5291, 0.1935, 0.531, 0.1937, 0.5739, 0.202, 0.5291, 0.2024, 0.4623, 0.1948, 0.4639, 0.1935, 0.531, 0.1937, 0.5739, 0.1935, 0.531, 0.1838, 0.5331, 0.1882, 0.5751, 0.3957, 0.64, 0.3873, 0.632, 0.3801, 0.6346, 0.3911, 0.6449, 0.9824, 0.8265, 0.9899, 0.7848, 0.9814, 0.7821, 0.9779, 0.825, 0.3377, 0.6884, 0.2721, 0.6962, 0.2721, 0.6368, 0.3377, 0.6818, 0.5331, 0.7809, 0.5987, 0.7809, 0.5987, 0.7215, 0.5331, 0.7167, 0.4676, 0.7809, 0.5331, 0.7809, 0.5331, 0.7167, 0.4676, 0.7054, 0.402, 0.8402, 0.4676, 0.8467, 0.4676, 0.7873, 0.402, 0.8324, 0.9779, 0.825, 0.9814, 0.7821, 0.9761, 0.7803, 0.9675, 0.8216, 0.402, 0.7809, 0.4676, 0.7809, 0.4676, 0.7054, 0.402, 0.7167, 0.9881, 0.1079, 0.9881, 0.06597, 0.9801, 0.06597, 0.9801, 0.1079, 0.3832, 0.8999, 0.3957, 0.9403, 0.3889, 0.9415, 0.3768, 0.9011, 0.9862, 0.8719, 0.978, 0.8533, 0.9779, 0.825, 0.9675, 0.8216, 0.9726, 0.8674, 0.7103, 0.5116, 0.7103, 0.4697, 0.6447, 0.4697, 0.6447, 0.5116, 0.4566, 0.1803, 0.4566, 0.1384, 0.391, 0.1384, 0.391, 0.1803, 0.7315, 0.8222, 0.7315, 0.7803, 0.6659, 0.7803, 0.6659, 0.8222, 0.8643, 0.8222, 0.8643, 0.7803, 0.7987, 0.7803, 0.7987, 0.8222, 0.3254, 0.1803, 0.3254, 0.1384, 0.2599, 0.1384, 0.2599, 0.1803, 0.5792, 0.5116, 0.5792, 0.4697, 0.5136, 0.4697, 0.5136, 0.5116, 0.5792, 0.5536, 0.5792, 0.5116, 0.5136, 0.5116, 0.5136, 0.5536, 0.6447, 0.5536, 0.6447, 0.5116, 0.5792, 0.5116, 0.5792, 0.5536, 0.6447, 0.5116, 0.6447, 0.4697, 0.5792, 0.4697, 0.5792, 0.5116, 0.3254, 0.2222, 0.3254, 0.1803, 0.2599, 0.1803, 0.2599, 0.2222, 0.391, 0.2222, 0.391, 0.1803, 0.3254, 0.1803, 0.3254, 0.2222, 0.391, 0.1803, 0.391, 0.1384, 0.3254, 0.1384, 0.3254, 0.1803, 0.9025, 0.4354, 0.9025, 0.3934, 0.8369, 0.3934, 0.8369, 0.4354, 0.9025, 0.3934, 0.9025, 0.3515, 0.8369, 0.3515, 0.8369, 0.3934, 0.8643, 0.8641, 0.8643, 0.8222, 0.7987, 0.8222, 0.7987, 0.8641, 0.7315, 0.8641, 0.7315, 0.8222, 0.6659, 0.8222, 0.6659, 0.8641, 0.4566, 0.2222, 0.4566, 0.1803, 0.391, 0.1803, 0.391, 0.2222, 0.6659, 0.8641, 0.6659, 0.8222, 0.6004, 0.8222, 0.6004, 0.8641, 0.6659, 0.8222, 0.6659, 0.7803, 0.6004, 0.7803, 0.6004, 0.8222, 0.7103, 0.5536, 0.7103, 0.5116, 0.6447, 0.5116, 0.6447, 0.5536, 0.7987, 0.8641, 0.7987, 0.8222, 0.7332, 0.8222, 0.7332, 0.8641, 0.7987, 0.8222, 0.7987, 0.7803, 0.7332, 0.7803, 0.7332, 0.8222, 0.9271, 0.7729, 0.9271, 0.731, 0.8615, 0.731, 0.8615, 0.7729, 0.9271, 0.731, 0.9271, 0.6891, 0.8615, 0.6891, 0.8615, 0.731, 0.0664, 0.7068, 0.0664, 0.623, 0.132, 0.623, 0.132, 0.7068, 0.1111, 0.0991, 0.1589, 0.04366, 0.2086, 0.0865, 0.1607, 0.1419, 0.5894, 0.06126, 0.655, 0.06126, 0.655, 0.1217, 0.5894, 0.1217, 0.2133, 0.7583, 0.2789, 0.7583, 0.2789, 0.7891, 0.2133, 0.7891, 0.5894, 0.0008214, 0.655, 0.0008214, 0.655, 0.06126, 0.5894, 0.06126, 0.1217, 0.3358, 0.1217, 0.3566, 0.1633, 0.3566, 0.1633, 0.3358, 0.03848, 0.3358, 0.03848, 0.3566, 0.08009, 0.3566, 0.08009, 0.3358, 0.05951, 0.1589, 0.1042, 0.1071, 0.1538, 0.15, 0.08431, 0.1803, 0.03233, 0.1904, 0.05951, 0.1589, 0.08431, 0.1803, 0.04808, 0.204, 0.5119, 0.3359, 0.4703, 0.312, 0.4703, 0.3448, 0.5119, 0.3567, 0.08009, 0.3358, 0.08009, 0.3566, 0.1217, 0.3566, 0.1217, 0.3358, 0.1633, 0.3358, 0.1633, 0.3566, 0.2049, 0.3566, 0.2049, 0.3358, 0.1217, 0.3774, 0.1217, 0.3982, 0.1633, 0.3982, 0.1633, 0.3774, 0.1633, 0.3774, 0.1633, 0.3982, 0.2049, 0.3982, 0.2049, 0.3774, 0.6478, 0.1838, 0.7134, 0.1838, 0.7134, 0.2442, 0.6478, 0.2442, 0.03848, 0.3774, 0.03848, 0.3982, 0.08009, 0.3982, 0.08009, 0.3774, 0.08009, 0.3774, 0.08009, 0.3982, 0.1217, 0.3982, 0.1217, 0.3774, 0.0008214, 0.1632, 0.009919, 0.1161, 0.03472, 0.1375, 0.01657, 0.1768, 0.3271, 0.3496, 0.4004, 0.3496, 0.4004, 0.4152, 0.3271, 0.4152, 0.5119, 0.3775, 0.4703, 0.3775, 0.4703, 0.4103, 0.5119, 0.3983, 0.3136, 0.5064, 0.2066, 0.5064, 0.2298, 0.4408, 0.3136, 0.4408, 0.009919, 0.1161, 0.004857, 0.02145, 0.05451, 0.06429, 0.03472, 0.1375, 0.6478, 0.1233, 0.7134, 0.1233, 0.7134, 0.1838, 0.6478, 0.1838, 0.7748, 0.312, 0.7748, 0.2464, 0.8057, 0.2464, 0.8353, 0.312, 0.3165, 0.3496, 0.3271, 0.3496, 0.3271, 0.4152, 0.3165, 0.4152, 0.1042, 0.1071, 0.1111, 0.0991, 0.1607, 0.1419, 0.1538, 0.15, 0.6345, 0.5668, 0.6345, 0.5562, 0.574, 0.5562, 0.574, 0.5668, 0.6042, 0.5668, 0.574, 0.5791, 0.574, 0.5685, 0.6345, 0.5685, 0.6345, 0.5791, 0.6042, 0.5791, 0.4421, 0.2345, 0.4421, 0.2239, 0.5026, 0.2239, 0.5026, 0.2345, 0.4724, 0.2345, 0.1538, 0.15, 0.1607, 0.1419, 0.2104, 0.1848, 0.2035, 0.1928, 0.7222, 0.08465, 0.7222, 0.07405, 0.7945, 0.07405, 0.7945, 0.08465, 0.3165, 0.276, 0.3271, 0.276, 0.3271, 0.3496, 0.3165, 0.3496, 0.05451, 0.06429, 0.06143, 0.05627, 0.1111, 0.0991, 0.1042, 0.1071, 0.5136, 0.5791, 0.5136, 0.5685, 0.574, 0.5685, 0.574, 0.5791, 0.5438, 0.5791, 0.7797, 0.7033, 0.7797, 0.6927, 0.7192, 0.6927, 0.7192, 0.7033, 0.7494, 0.7033, 0.7192, 0.7033, 0.7192, 0.6927, 0.6588, 0.6927, 0.6588, 0.7033, 0.689, 0.7033, 0.7222, 0.0863, 0.7222, 0.1165, 0.8119, 0.1165, 0.8119, 0.0863, 0.978, 0.8533, 0.9899, 0.8609, 0.9824, 0.8265, 0.9779, 0.825, 0.4761, 0.9534, 0.4761, 0.9837, 0.5397, 0.9837, 0.5397, 0.9534, 0.9801, 0.1079, 0.9801, 0.06597, 0.9297, 0.06597, 0.9297, 0.1079, 0.5614, 0.3472, 0.5982, 0.3472, 0.5982, 0.317, 0.5614, 0.317, 0.5982, 0.3472, 0.6351, 0.3472, 0.6351, 0.317, 0.5982, 0.317, 0.9001, 0.8172, 0.866, 0.8541, 0.866, 0.8837, 0.9001, 0.8802, 0.1971, 0.7085, 0.1602, 0.7085, 0.1602, 0.7387, 0.1971, 0.7387, 0.1602, 0.7085, 0.1233, 0.7085, 0.1233, 0.7387, 0.1602, 0.7387, 0.2219, 0.9876, 0.2581, 0.9876, 0.2581, 0.9573, 0.2219, 0.9573, 0.3305, 0.9557, 0.3305, 0.9255, 0.3615, 0.9255, 0.3615, 0.9557, 0.8711, 0.3136, 0.8369, 0.2774, 0.8369, 0.2464, 0.8711, 0.2494, 0.296, 0.9775, 0.3322, 0.9825, 0.3322, 0.9573, 0.296, 0.9573, 0.9343, 0.7803, 0.9001, 0.8172, 0.9001, 0.8802, 0.9343, 0.8696, 0.7045, 0.9027, 0.6703, 0.9395, 0.6703, 0.9691, 0.7045, 0.9657, 0.1478, 0.9876, 0.184, 0.9876, 0.184, 0.9573, 0.1478, 0.9573, 0.9052, 0.3499, 0.8711, 0.3136, 0.8711, 0.2494, 0.9052, 0.2602, 0.2599, 0.2239, 0.2599, 0.2441, 0.3496, 0.2441, 0.3496, 0.2239, 0.402, 0.9836, 0.4382, 0.9836, 0.4382, 0.9534, 0.402, 0.9534, 0.7387, 0.8658, 0.7045, 0.9027, 0.7045, 0.9657, 0.7387, 0.9551, 0.8615, 0.615, 0.8957, 0.6512, 0.8957, 0.587, 0.8615, 0.5839, 0.1478, 0.9255, 0.1478, 0.9557, 0.2375, 0.9557, 0.2375, 0.9255, 0.5614, 0.4076, 0.5982, 0.4076, 0.5982, 0.3774, 0.5614, 0.3774, 0.5982, 0.4076, 0.6351, 0.4076, 0.6351, 0.3774, 0.5982, 0.3774, 0.2161, 0.9238, 0.1819, 0.8876, 0.1819, 0.8234, 0.2161, 0.8341, 0.7833, 0.7787, 0.8202, 0.7787, 0.8202, 0.7535, 0.7833, 0.7585, 0.8202, 0.7787, 0.8571, 0.7787, 0.8571, 0.7484, 0.8202, 0.7535, 0.5782, 0.9488, 0.5782, 0.9833, 0.5483, 0.9877, 0.5533, 0.9525, 0.969, 0.2806, 0.969, 0.2464, 0.9992, 0.2464, 0.9992, 0.2806, 0.9686, 0.1575, 0.9686, 0.1233, 0.9988, 0.1233, 0.9988, 0.1575, 0.8312, 0.962, 0.8312, 0.9279, 0.8615, 0.9279, 0.8615, 0.962, 0.8312, 0.9962, 0.8312, 0.962, 0.8615, 0.962, 0.8615, 0.9962, 0.9686, 0.1917, 0.9686, 0.1575, 0.9988, 0.1575, 0.9988, 0.1917, 0.9989, 0.9536, 0.9989, 0.9195, 0.9687, 0.9195, 0.9687, 0.9536, 0.9989, 0.9195, 0.9989, 0.8853, 0.9687, 0.8853, 0.9687, 0.9195, 0.9459, 0.7832, 0.9409, 0.8185, 0.9658, 0.8148, 0.9658, 0.7803, 0.9409, 0.8185, 0.9359, 0.8538, 0.9658, 0.8494, 0.9658, 0.8148, 0.9315, 0.7065, 0.9315, 0.7406, 0.9617, 0.7406, 0.9617, 0.7065, 0.9315, 0.7406, 0.9315, 0.7748, 0.9617, 0.7748, 0.9617, 0.7406, 0.9936, 0.7748, 0.9936, 0.7406, 0.9633, 0.7406, 0.9633, 0.7748, 0.9936, 0.7406, 0.9936, 0.7065, 0.9633, 0.7065, 0.9633, 0.7406, 0.969, 0.3147, 0.969, 0.2806, 0.9992, 0.2806, 0.9992, 0.3147, 0.5782, 0.9143, 0.5782, 0.9488, 0.5533, 0.9525, 0.5583, 0.9172, 0.0008214, 0.8482, 0.03499, 0.8845, 0.03499, 0.8202, 0.0008214, 0.8172, 0.8012, 0.9597, 0.8012, 0.9899, 0.7716, 0.9899, 0.7716, 0.9597, 0.6687, 0.8658, 0.6345, 0.9027, 0.6345, 0.9657, 0.6687, 0.9551, 0.105, 0.8845, 0.0708, 0.8482, 0.0708, 0.8172, 0.105, 0.8202, 0.5614, 0.3472, 0.5614, 0.3774, 0.6506, 0.3774, 0.6506, 0.3472, 0.1391, 0.9207, 0.105, 0.8845, 0.105, 0.8202, 0.1391, 0.831, 0.6345, 0.9027, 0.6004, 0.9395, 0.6004, 0.9691, 0.6345, 0.9657, 0.928, 0.1043, 0.8939, 0.06808, 0.8939, 0.003833, 0.928, 0.0146, 0.5614, 0.4076, 0.5614, 0.4379, 0.6506, 0.4379, 0.6506, 0.4076, 0.3165, 0.276, 0.2824, 0.3129, 0.2824, 0.2499, 0.3165, 0.2464, 0.2519, 0.8876, 0.2861, 0.9238, 0.2861, 0.8341, 0.2519, 0.8234, 0.1819, 0.8876, 0.1478, 0.8514, 0.1478, 0.8203, 0.1819, 0.8234, 0.8997, 0.5297, 0.9338, 0.4928, 0.9338, 0.5558, 0.8997, 0.5593, 0.9338, 0.4928, 0.968, 0.4559, 0.968, 0.5452, 0.9338, 0.5558, 0.2177, 0.8514, 0.2519, 0.8876, 0.2519, 0.8234, 0.2177, 0.8203, 0.3219, 0.8876, 0.356, 0.9238, 0.356, 0.8341, 0.3219, 0.8234, 0.4405, 0.2441, 0.4405, 0.2239, 0.3512, 0.2239, 0.3512, 0.2441, 0.8986, 0.1971, 0.9328, 0.1602, 0.9328, 0.2232, 0.8986, 0.2267, 0.2877, 0.8514, 0.3219, 0.8876, 0.3219, 0.8234, 0.2877, 0.8203, 0.8296, 0.9581, 0.8296, 0.9279, 0.7403, 0.9279, 0.7403, 0.9581, 0.2824, 0.3129, 0.2482, 0.3498, 0.2482, 0.2605, 0.2824, 0.2499, 0.7699, 0.9597, 0.7699, 0.9899, 0.7403, 0.9899, 0.7403, 0.9597, 0.928, 0.9825, 0.928, 0.9522, 0.959, 0.9522, 0.959, 0.9825, 0.402, 0.9221, 0.4362, 0.8853, 0.4362, 0.9483, 0.402, 0.9517, 0.5403, 0.8484, 0.5061, 0.8853, 0.5061, 0.9483, 0.5403, 0.9377, 0.8956, 0.9602, 0.8956, 0.9904, 0.866, 0.9904, 0.866, 0.9602, 0.8135, 0.1165, 0.8135, 0.0863, 0.8445, 0.0863, 0.8445, 0.1165, 0.4362, 0.8853, 0.4703, 0.8484, 0.4703, 0.9377, 0.4362, 0.9483, 0.5061, 0.8853, 0.472, 0.9221, 0.472, 0.9517, 0.5061, 0.9483, 0.9328, 0.1602, 0.9669, 0.1233, 0.9669, 0.2126, 0.9328, 0.2232, 0.8939, 0.06808, 0.8597, 0.03183, 0.8597, 0.0008214, 0.8939, 0.003833, 0.8957, 0.6512, 0.9298, 0.6874, 0.9298, 0.5977, 0.8957, 0.587, 0.06126, 0.8156, 0.06126, 0.7085, 0.03465, 0.7085, 0.0008214, 0.7736, 0.0008214, 0.8156, 0.8221, 0.1838, 0.715, 0.1838, 0.715, 0.2442, 0.8221, 0.2442, 0.897, 0.1838, 0.8237, 0.1838, 0.8237, 0.2442, 0.897, 0.2442, 0.897, 0.1577, 0.8237, 0.1233, 0.8237, 0.1838, 0.897, 0.1838, 0.8221, 0.1233, 0.715, 0.1604, 0.715, 0.1838, 0.8221, 0.1838, 0.7732, 0.4571, 0.7732, 0.3839, 0.7127, 0.3839, 0.7127, 0.4571, 0.1217, 0.8156, 0.1217, 0.7085, 0.06126, 0.7085, 0.06126, 0.8156, 0.6864, 0.4561, 0.7127, 0.4571, 0.7127, 0.3839, 0.6523, 0.3839, 0.6523, 0.4258, 0.8345, 0.4559, 0.8345, 0.5163, 0.898, 0.5163, 0.898, 0.4559, 0.7945, 0.07405, 0.7945, 0.0008214, 0.8581, 0.0008214, 0.8581, 0.07405, 0.1343, 0.9828, 0.1343, 0.9223, 0.0708, 0.9566, 0.0708, 0.9828, 0.1217, 0.5258, 0.06126, 0.5258, 0.06126, 0.4623, 0.1217, 0.4623, 0.8345, 0.5163, 0.8345, 0.5768, 0.898, 0.5768, 0.898, 0.5163, 0.7963, 0.5839, 0.7963, 0.6491, 0.8598, 0.6491, 0.8598, 0.5839, 0.8474, 0.9262, 0.7403, 0.9262, 0.7403, 0.9029, 0.8474, 0.8658, 0.712, 0.5768, 0.712, 0.4697, 0.7724, 0.4697, 0.7724, 0.5768, 0.6608, 0.7787, 0.6608, 0.7054, 0.7212, 0.7054, 0.7212, 0.7787, 0.9069, 0.3535, 0.9069, 0.3115, 0.9407, 0.2464, 0.9673, 0.2464, 0.9673, 0.3535, 0.9264, 0.8853, 0.9264, 0.9585, 0.866, 0.9585, 0.9003, 0.8853, 0.7212, 0.7787, 0.7212, 0.7054, 0.7817, 0.7054, 0.7817, 0.7787, 0.7724, 0.5768, 0.7724, 0.4697, 0.8328, 0.4697, 0.8328, 0.5768, 0.6608, 0.7787, 0.6344, 0.7785, 0.6004, 0.7473, 0.6004, 0.7054, 0.6608, 0.7054, 0.3136, 0.58, 0.3869, 0.58, 0.3869, 0.6304, 0.3136, 0.6304, 0.5742, 0.1838, 0.5742, 0.2442, 0.5238, 0.2442, 0.5238, 0.1838, 0.5483, 0.843, 0.5483, 0.9126, 0.5987, 0.8694, 0.5987, 0.843, 0.9315, 0.6444, 0.9315, 0.7048, 0.9818, 0.7048, 0.9818, 0.6444, 0.9315, 0.5839, 0.9315, 0.6444, 0.9818, 0.6444, 0.9818, 0.6183, 0.5742, 0.1233, 0.5742, 0.1838, 0.5238, 0.1838, 0.5238, 0.1233])
me_cube_006.materials.append(mat_material_002)
me_cube_006.materials.append(mat_material_003)
me_cube_006.use_remesh_preserve_volume = False
me_cube_006.use_remesh_preserve_attributes = False
me_cube_006.use_mirror_vertex_groups = False
me_cube_006.update()

# ---- curves / text
cu_beziercircle = bpy.data.curves.new('BezierCircle', 'CURVE')
cu_beziercircle.dimensions = '3D'
_sp = cu_beziercircle.splines.new('BEZIER'); _sp.bezier_points.add(3)
_sp.bezier_points.foreach_set('co', [-0.8838, -3.649e-05, -1.199e-09, 0.01244, 3.031, -1.199e-09, 1.232, -3.649e-05, -3.239e-08, 0.01244, -3.32, -1.199e-09])
_sp.bezier_points.foreach_set('handle_left', [-0.8998, -1.342, -1.199e-09, -1.22, 2.972, 1.671e-08, 1.213, 1.275, -3.189e-08, 1.392, -3.381, -2.129e-08])
_sp.bezier_points.foreach_set('handle_right', [-0.8691, 1.234, -1.199e-09, 1.286, 3.091, -1.971e-08, 1.253, -1.381, -3.292e-08, -1.329, -3.26, 1.833e-08])
for _p, _l, _r in zip(_sp.bezier_points, ['AUTO', 'AUTO', 'AUTO', 'AUTO'], ['AUTO', 'AUTO', 'AUTO', 'AUTO']): _p.handle_left_type = _l; _p.handle_right_type = _r
_sp.order_u = 0
_sp.order_v = 0
_sp.use_cyclic_u = True
cu_beziercircle.use_path = True
cu_beziercircle.use_path_clamp = True
cu_beziercircle.bevel_resolution = 0
cu_beziercircle.fill_mode = 'HALF'

# ---- objects
ob_beziercircle = bpy.data.objects.new('BezierCircle', cu_beziercircle)
ob_cube = bpy.data.objects.new('Cube', me_cube)
ob_cube_003 = bpy.data.objects.new('Cube.003', me_cube_003)
ob_cube_002 = bpy.data.objects.new('Cube.002', me_cube_002)
ob_cube_001 = bpy.data.objects.new('Cube.001', me_cube_001)
ob_cube_004 = bpy.data.objects.new('Cube.004', me_cube_006)

# ---- transforms, parenting, visibility, modifiers, constraints
ob_beziercircle.location = (0.0, 0.0, -0.5772)
ob_beziercircle.rotation_euler = (0.0, 1.571, 0.0)
ob_beziercircle.scale = (1.081, 1.009, 0.8469)
ob_beziercircle.lineart.crease_threshold = 0.0
ob_cube.location = (0.1526, 0.07485, -0.5244)
ob_cube.scale = (0.4981, 0.5934, 0.4981)
ob_cube.lock_rotations_4d = False
ob_cube.empty_display_type = 'ARROWS'
ob_cube.lineart.crease_threshold = 0.0
ob_cube_003.location = (-1.033, 0.07485, -0.7837)
ob_cube_003.scale = (0.4981, 0.5934, 0.4981)
ob_cube_003.lineart.crease_threshold = 0.0
_m = ob_cube_003.modifiers.new('Mirror', 'MIRROR')
_m.mirror_object = ob_cube
ob_cube_002.location = (-1.354, -1.928, -1.275)
ob_cube_002.scale = (0.1993, 0.178, 0.04981)
ob_cube_002.lineart.crease_threshold = 0.0
_m = ob_cube_002.modifiers.new('Array', 'ARRAY')
_m.count = 35
_m.constant_offset_displace = (0.0, 1.5, 0.0)
_m.relative_offset_displace = (0.0, 1.1, 0.0)
_m = ob_cube_002.modifiers.new('Curve.001', 'CURVE')
_m.object = ob_beziercircle
_m.deform_axis = 'NEG_Y'
_m = ob_cube_002.modifiers.new('Mirror', 'MIRROR')
_m.mirror_object = ob_cube
ob_cube_001.location = (0.0, 0.0, 0.0)
ob_cube_001.scale = (1.482, 1.482, 1.482)
ob_cube_001.lock_rotations_4d = False
ob_cube_001.empty_display_type = 'ARROWS'
ob_cube_001.hide_viewport = True
ob_cube_001.lineart.crease_threshold = 0.0
ob_cube_004.location = (0.0, 0.0, 0.4193)
ob_cube_004.rotation_euler = (0.0, -0.0, -3.142)
ob_cube_004.scale = (0.479, 0.479, 0.479)
ob_cube_004.lineart.crease_threshold = 0.0
_m = ob_cube_004.modifiers.new('Auto Smooth', 'NODES')
_m.node_group = ng_auto_smooth
_gi = [s.identifier for s in ng_auto_smooth.interface.items_tree if s.item_type == 'SOCKET' and s.in_out == 'INPUT']
_m[_gi[1]] = 1.047  # Angle

# ---- collection membership
col_collection_1.objects.link(ob_beziercircle)
col_collection_1.objects.link(ob_cube)
col_collection_1.objects.link(ob_cube_003)
col_collection_1.objects.link(ob_cube_002)
col_collection_1.objects.link(ob_cube_001)
col_collection_1.objects.link(ob_cube_004)

# ---- scene / render settings (as saved in the file)
scene.frame_start = 1; scene.frame_end = 250; scene.frame_set(1)
scene.render.engine = 'BLENDER_EEVEE_NEXT'
scene.render.resolution_percentage = 50
scene.render.dither_intensity = 0.0
scene.cycles.use_denoising = False
scene.cycles.samples = 128
scene.cycles.sampling_pattern = 'TABULATED_SOBOL'
scene.cycles.use_adaptive_sampling = False
scene.cycles.use_light_tree = False
scene.cycles.blur_glossy = 0.0
scene.cycles.sample_clamp_indirect = 0.0
scene.view_settings.view_transform = 'Standard'
bpy.context.view_layer.update()

# ---- added for rendering (the .blend has no active camera and no usable light): camera, sun
cam_auto = bpy.data.cameras.new('AutoCamera')
cam_auto.lens = 50.0
cam_auto.sensor_width = 36.0
cam_auto.clip_end = 1000.0
ob_auto_camera = bpy.data.objects.new('AutoCamera', cam_auto)
scene.collection.objects.link(ob_auto_camera)
ob_auto_camera.location = (10.5723, -12.8325, 8.25281)
ob_auto_camera.rotation_euler = (1.09748, -7.21219e-08, 0.694738)
scene.camera = ob_auto_camera
light_auto_sun = bpy.data.lights.new('AutoSun', 'SUN')
light_auto_sun.energy = 3.0
light_auto_sun.angle = 0.0523599
ob_auto_sun = bpy.data.objects.new('AutoSun', light_auto_sun)
scene.collection.objects.link(ob_auto_sun)
ob_auto_sun.rotation_euler = (0.872665, 0.174533, 0.523599)
bpy.context.view_layer.update()
